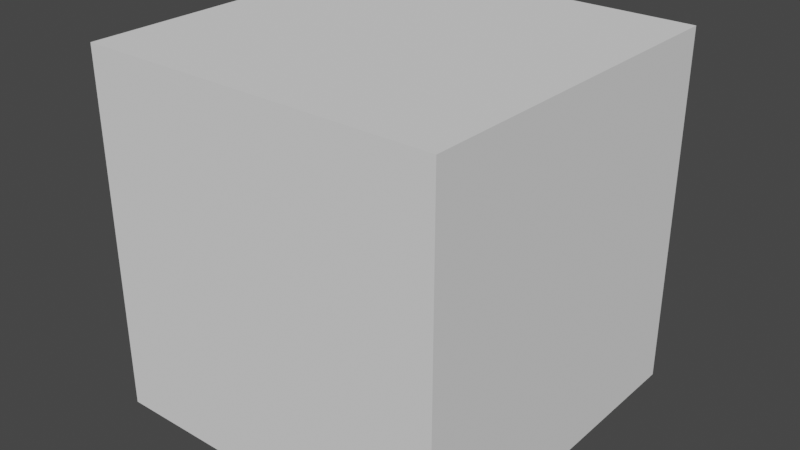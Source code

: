 # Source: Dode.blend  (saved by Blender 2.81.16; exported with 4.5.12 LTS)
import bpy
from mathutils import Matrix  # noqa: F401  (used for matrix-valued properties, if any)

bpy.ops.wm.read_factory_settings(use_empty=True)
scene = bpy.context.scene
scene.name = 'Scene'

# ---- collections
col_collection = bpy.data.collections.new('Collection'); scene.collection.children.link(col_collection)

# ---- world
world_world = bpy.data.worlds.new('World'); scene.world = world_world
world_world.use_nodes = True; world_world.node_tree.nodes.clear()
_N = world_world.node_tree.nodes; _L = world_world.node_tree.links
n0 = _N.new('ShaderNodeOutputWorld'); n0.name = 'World Output'; n0.location = (300, 300)
n1 = _N.new('ShaderNodeBackground'); n1.name = 'Background'; n1.location = (10, 300)
n1.inputs[0].default_value = (0.05088, 0.05088, 0.05088, 1.0)
_L.new(n1.outputs[0], n0.inputs[0])
n0.is_active_output = True
world_world.color = (0.05088, 0.05088, 0.05088)
world_world.use_sun_shadow = False
world_world.sun_shadow_jitter_overblur = 0.0

# ---- meshes
me_cube = bpy.data.meshes.new('Cube')
me_cube.from_pydata([(-1.0, -1.0, -1.0), (-1.0, -1.0, 1.0), (-1.0, 1.0, -1.0), (-1.0, 1.0, 1.0), (1.0, -1.0, -1.0), (1.0, -1.0, 1.0), (1.0, 1.0, -1.0), (1.0, 1.0, 1.0)], [], [(0, 1, 3, 2), (2, 3, 7, 6), (6, 7, 5, 4), (4, 5, 1, 0), (2, 6, 4, 0), (7, 3, 1, 5)])
_uv = me_cube.uv_layers.new(name='UVMap')
_uv.uv.foreach_set('vector', [0.75, 0.1302, 0.75, 0.1302, 0.75, 0.1302, 0.75, 0.1302, 0.75, 0.1302, 0.75, 0.1302, 0.75, 0.1302, 0.75, 0.1302, 0.75, 0.1302, 0.75, 0.1302, 0.75, 0.1302, 0.75, 0.1302, 0.75, 0.1302, 0.75, 0.1302, 0.75, 0.1302, 0.75, 0.1302, 0.75, 0.1302, 0.75, 0.1302, 0.75, 0.1302, 0.75, 0.1302, 0.75, 0.1302, 0.75, 0.1302, 0.75, 0.1302, 0.75, 0.1302])
me_cube.use_remesh_fix_poles = True
me_cube.use_remesh_preserve_attributes = False
me_cube.use_mirror_vertex_groups = False
me_cube.update()

# ---- objects
ob_cube = bpy.data.objects.new('Cube', me_cube)

# ---- transforms, parenting, visibility, modifiers, constraints
ob_cube.location = (0.0, 0.0, 0.0)
ob_cube.lineart.crease_threshold = 0.0

# ---- collection membership
col_collection.objects.link(ob_cube)

# ---- scene / render settings (as saved in the file)
scene.frame_start = 1; scene.frame_end = 250; scene.frame_set(1)
scene.render.engine = 'BLENDER_EEVEE_NEXT'
scene.cycles.use_denoising = False
scene.cycles.samples = 128
scene.cycles.sampling_pattern = 'TABULATED_SOBOL'
scene.cycles.use_adaptive_sampling = False
scene.cycles.use_light_tree = False
scene.view_settings.view_transform = 'Filmic'
bpy.context.view_layer.update()

# ---- added for rendering (the .blend has no active camera and no usable light): camera, sun
cam_auto = bpy.data.cameras.new('AutoCamera')
cam_auto.lens = 50.0
cam_auto.sensor_width = 36.0
cam_auto.clip_end = 1000.0
ob_auto_camera = bpy.data.objects.new('AutoCamera', cam_auto)
scene.collection.objects.link(ob_auto_camera)
ob_auto_camera.location = (3.20507, -3.84609, 2.56406)
ob_auto_camera.rotation_euler = (1.09748, -7.21219e-08, 0.694738)
scene.camera = ob_auto_camera
light_auto_sun = bpy.data.lights.new('AutoSun', 'SUN')
light_auto_sun.energy = 3.0
light_auto_sun.angle = 0.0523599
ob_auto_sun = bpy.data.objects.new('AutoSun', light_auto_sun)
scene.collection.objects.link(ob_auto_sun)
ob_auto_sun.rotation_euler = (0.872665, 0.174533, 0.523599)
bpy.context.view_layer.update()
